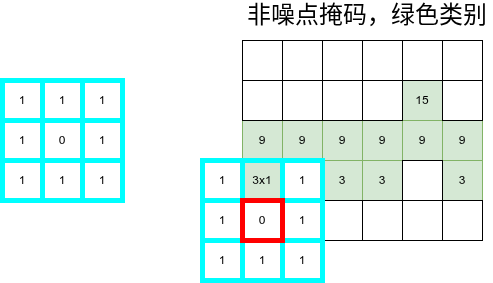

The diagram above was exported from draw.io. Its source (the exported page's mxGraphModel, read from the mxfile embedded in the PNG):
<mxGraphModel dx="1414" dy="875" grid="1" gridSize="10" guides="1" tooltips="1" connect="1" arrows="1" fold="1" page="1" pageScale="1" pageWidth="827" pageHeight="1169" math="0" shadow="0">
  <root>
    <mxCell id="0" />
    <mxCell id="1" parent="0" />
    <mxCell id="zL-pFezhHrrC8U8Nq1zh-11" parent="1" style="whiteSpace=wrap;html=1;aspect=fixed;fillColor=#d5e8d4;strokeColor=#82b366;" value="15" vertex="1">
      <mxGeometry height="40" width="40" x="480" y="320" as="geometry" />
    </mxCell>
    <mxCell id="zL-pFezhHrrC8U8Nq1zh-13" parent="1" style="whiteSpace=wrap;html=1;aspect=fixed;fillColor=#d5e8d4;strokeColor=#82b366;" value="9" vertex="1">
      <mxGeometry height="40" width="40" x="320" y="360" as="geometry" />
    </mxCell>
    <mxCell id="zL-pFezhHrrC8U8Nq1zh-14" parent="1" style="whiteSpace=wrap;html=1;aspect=fixed;fillColor=#d5e8d4;strokeColor=#82b366;" value="9" vertex="1">
      <mxGeometry height="40" width="40" x="360" y="360" as="geometry" />
    </mxCell>
    <mxCell id="zL-pFezhHrrC8U8Nq1zh-15" parent="1" style="whiteSpace=wrap;html=1;aspect=fixed;fillColor=#d5e8d4;strokeColor=#82b366;" value="9" vertex="1">
      <mxGeometry height="40" width="40" x="400" y="360" as="geometry" />
    </mxCell>
    <mxCell id="zL-pFezhHrrC8U8Nq1zh-16" parent="1" style="whiteSpace=wrap;html=1;aspect=fixed;fillColor=#d5e8d4;strokeColor=#82b366;" value="9" vertex="1">
      <mxGeometry height="40" width="40" x="440" y="360" as="geometry" />
    </mxCell>
    <mxCell id="zL-pFezhHrrC8U8Nq1zh-17" parent="1" style="whiteSpace=wrap;html=1;aspect=fixed;fillColor=#d5e8d4;strokeColor=#82b366;" value="9" vertex="1">
      <mxGeometry height="40" width="40" x="480" y="360" as="geometry" />
    </mxCell>
    <mxCell id="zL-pFezhHrrC8U8Nq1zh-18" parent="1" style="whiteSpace=wrap;html=1;aspect=fixed;fillColor=#d5e8d4;strokeColor=#82b366;" value="9" vertex="1">
      <mxGeometry height="40" width="40" x="520" y="360" as="geometry" />
    </mxCell>
    <mxCell id="zL-pFezhHrrC8U8Nq1zh-19" parent="1" style="whiteSpace=wrap;html=1;aspect=fixed;fillColor=#d5e8d4;strokeColor=#82b366;" value="" vertex="1">
      <mxGeometry height="40" width="40" x="320" y="400" as="geometry" />
    </mxCell>
    <mxCell id="zL-pFezhHrrC8U8Nq1zh-20" parent="1" style="whiteSpace=wrap;html=1;aspect=fixed;fillColor=#d5e8d4;strokeColor=#82b366;" value="3" vertex="1">
      <mxGeometry height="40" width="40" x="400" y="400" as="geometry" />
    </mxCell>
    <mxCell id="zL-pFezhHrrC8U8Nq1zh-21" parent="1" style="whiteSpace=wrap;html=1;aspect=fixed;fillColor=#d5e8d4;strokeColor=#82b366;" value="3" vertex="1">
      <mxGeometry height="40" width="40" x="440" y="400" as="geometry" />
    </mxCell>
    <mxCell id="zL-pFezhHrrC8U8Nq1zh-22" parent="1" style="whiteSpace=wrap;html=1;aspect=fixed;fillColor=#d5e8d4;strokeColor=#82b366;" value="3" vertex="1">
      <mxGeometry height="40" width="40" x="520" y="400" as="geometry" />
    </mxCell>
    <mxCell id="zL-pFezhHrrC8U8Nq1zh-24" parent="1" style="text;html=1;whiteSpace=wrap;strokeColor=none;fillColor=none;align=center;verticalAlign=middle;rounded=0;" value="&lt;font style=&quot;font-size: 24px;&quot;&gt;非噪点掩码，绿色类别&lt;/font&gt;" vertex="1">
      <mxGeometry height="30" width="250" x="320" y="240" as="geometry" />
    </mxCell>
    <mxCell id="zL-pFezhHrrC8U8Nq1zh-25" parent="1" style="whiteSpace=wrap;html=1;aspect=fixed;" value="" vertex="1">
      <mxGeometry height="40" width="40" x="320" y="440" as="geometry" />
    </mxCell>
    <mxCell id="zL-pFezhHrrC8U8Nq1zh-26" parent="1" style="whiteSpace=wrap;html=1;aspect=fixed;" value="" vertex="1">
      <mxGeometry height="40" width="40" x="360" y="400" as="geometry" />
    </mxCell>
    <mxCell id="zL-pFezhHrrC8U8Nq1zh-27" parent="1" style="whiteSpace=wrap;html=1;aspect=fixed;" value="" vertex="1">
      <mxGeometry height="40" width="40" x="360" y="440" as="geometry" />
    </mxCell>
    <mxCell id="zL-pFezhHrrC8U8Nq1zh-28" parent="1" style="whiteSpace=wrap;html=1;aspect=fixed;" value="" vertex="1">
      <mxGeometry height="40" width="40" x="400" y="440" as="geometry" />
    </mxCell>
    <mxCell id="zL-pFezhHrrC8U8Nq1zh-29" parent="1" style="whiteSpace=wrap;html=1;aspect=fixed;" value="" vertex="1">
      <mxGeometry height="40" width="40" x="440" y="440" as="geometry" />
    </mxCell>
    <mxCell id="zL-pFezhHrrC8U8Nq1zh-30" parent="1" style="whiteSpace=wrap;html=1;aspect=fixed;" value="" vertex="1">
      <mxGeometry height="40" width="40" x="480" y="440" as="geometry" />
    </mxCell>
    <mxCell id="zL-pFezhHrrC8U8Nq1zh-31" parent="1" style="whiteSpace=wrap;html=1;aspect=fixed;" value="" vertex="1">
      <mxGeometry height="40" width="40" x="520" y="440" as="geometry" />
    </mxCell>
    <mxCell id="zL-pFezhHrrC8U8Nq1zh-32" parent="1" style="whiteSpace=wrap;html=1;aspect=fixed;" value="" vertex="1">
      <mxGeometry height="40" width="40" x="480" y="400" as="geometry" />
    </mxCell>
    <mxCell id="zL-pFezhHrrC8U8Nq1zh-33" parent="1" style="whiteSpace=wrap;html=1;aspect=fixed;" value="" vertex="1">
      <mxGeometry height="40" width="40" x="320" y="280" as="geometry" />
    </mxCell>
    <mxCell id="zL-pFezhHrrC8U8Nq1zh-34" parent="1" style="whiteSpace=wrap;html=1;aspect=fixed;" value="" vertex="1">
      <mxGeometry height="40" width="40" x="360" y="280" as="geometry" />
    </mxCell>
    <mxCell id="zL-pFezhHrrC8U8Nq1zh-35" parent="1" style="whiteSpace=wrap;html=1;aspect=fixed;" value="" vertex="1">
      <mxGeometry height="40" width="40" x="400" y="280" as="geometry" />
    </mxCell>
    <mxCell id="zL-pFezhHrrC8U8Nq1zh-36" parent="1" style="whiteSpace=wrap;html=1;aspect=fixed;" value="" vertex="1">
      <mxGeometry height="40" width="40" x="440" y="280" as="geometry" />
    </mxCell>
    <mxCell id="zL-pFezhHrrC8U8Nq1zh-37" parent="1" style="whiteSpace=wrap;html=1;aspect=fixed;" value="" vertex="1">
      <mxGeometry height="40" width="40" x="480" y="280" as="geometry" />
    </mxCell>
    <mxCell id="zL-pFezhHrrC8U8Nq1zh-38" parent="1" style="whiteSpace=wrap;html=1;aspect=fixed;" value="" vertex="1">
      <mxGeometry height="40" width="40" x="520" y="280" as="geometry" />
    </mxCell>
    <mxCell id="zL-pFezhHrrC8U8Nq1zh-39" parent="1" style="whiteSpace=wrap;html=1;aspect=fixed;" value="" vertex="1">
      <mxGeometry height="40" width="40" x="520" y="320" as="geometry" />
    </mxCell>
    <mxCell id="zL-pFezhHrrC8U8Nq1zh-40" parent="1" style="whiteSpace=wrap;html=1;aspect=fixed;" value="" vertex="1">
      <mxGeometry height="40" width="40" x="320" y="320" as="geometry" />
    </mxCell>
    <mxCell id="zL-pFezhHrrC8U8Nq1zh-41" parent="1" style="whiteSpace=wrap;html=1;aspect=fixed;" value="" vertex="1">
      <mxGeometry height="40" width="40" x="360" y="320" as="geometry" />
    </mxCell>
    <mxCell id="zL-pFezhHrrC8U8Nq1zh-42" parent="1" style="whiteSpace=wrap;html=1;aspect=fixed;" value="" vertex="1">
      <mxGeometry height="40" width="40" x="400" y="320" as="geometry" />
    </mxCell>
    <mxCell id="zL-pFezhHrrC8U8Nq1zh-43" parent="1" style="whiteSpace=wrap;html=1;aspect=fixed;" value="" vertex="1">
      <mxGeometry height="40" width="40" x="440" y="320" as="geometry" />
    </mxCell>
    <mxCell id="NATEH_F3C4YtkOSrzQge-11" parent="1" style="whiteSpace=wrap;html=1;aspect=fixed;dashed=1;dashPattern=12 12;" value="" vertex="1">
      <mxGeometry height="40" width="40" x="280" y="400" as="geometry" />
    </mxCell>
    <mxCell id="NATEH_F3C4YtkOSrzQge-12" parent="1" style="whiteSpace=wrap;html=1;aspect=fixed;dashed=1;dashPattern=12 12;" value="" vertex="1">
      <mxGeometry height="40" width="40" x="280" y="440" as="geometry" />
    </mxCell>
    <mxCell id="NATEH_F3C4YtkOSrzQge-13" parent="1" style="whiteSpace=wrap;html=1;aspect=fixed;dashed=1;dashPattern=12 12;" value="" vertex="1">
      <mxGeometry height="40" width="40" x="280" y="480" as="geometry" />
    </mxCell>
    <mxCell id="NATEH_F3C4YtkOSrzQge-14" parent="1" style="whiteSpace=wrap;html=1;aspect=fixed;dashed=1;dashPattern=12 12;" value="" vertex="1">
      <mxGeometry height="40" width="40" x="320" y="480" as="geometry" />
    </mxCell>
    <mxCell id="NATEH_F3C4YtkOSrzQge-15" parent="1" style="whiteSpace=wrap;html=1;aspect=fixed;dashed=1;dashPattern=12 12;" value="" vertex="1">
      <mxGeometry height="40" width="40" x="360" y="480" as="geometry" />
    </mxCell>
    <mxCell id="NATEH_F3C4YtkOSrzQge-1" parent="1" style="whiteSpace=wrap;html=1;aspect=fixed;strokeColor=#00FFFF;strokeWidth=5;fillColor=none;" value="1" vertex="1">
      <mxGeometry height="40" width="40" x="80" y="320" as="geometry" />
    </mxCell>
    <mxCell id="NATEH_F3C4YtkOSrzQge-2" parent="1" style="whiteSpace=wrap;html=1;aspect=fixed;strokeColor=#00FFFF;strokeWidth=5;fillColor=none;" value="1" vertex="1">
      <mxGeometry height="40" width="40" x="120" y="320" as="geometry" />
    </mxCell>
    <mxCell id="NATEH_F3C4YtkOSrzQge-3" parent="1" style="whiteSpace=wrap;html=1;aspect=fixed;strokeColor=#00FFFF;strokeWidth=5;fillColor=none;" value="1" vertex="1">
      <mxGeometry height="40" width="40" x="160" y="320" as="geometry" />
    </mxCell>
    <mxCell id="NATEH_F3C4YtkOSrzQge-4" parent="1" style="whiteSpace=wrap;html=1;aspect=fixed;strokeColor=#00FFFF;strokeWidth=5;fillColor=none;" value="1" vertex="1">
      <mxGeometry height="40" width="40" x="80" y="360" as="geometry" />
    </mxCell>
    <mxCell id="NATEH_F3C4YtkOSrzQge-5" parent="1" style="whiteSpace=wrap;html=1;aspect=fixed;strokeColor=#00FFFF;strokeWidth=5;fillColor=none;" value="0" vertex="1">
      <mxGeometry height="40" width="40" x="120" y="360" as="geometry" />
    </mxCell>
    <mxCell id="NATEH_F3C4YtkOSrzQge-6" parent="1" style="whiteSpace=wrap;html=1;aspect=fixed;strokeColor=#00FFFF;strokeWidth=5;fillColor=none;" value="1" vertex="1">
      <mxGeometry height="40" width="40" x="160" y="360" as="geometry" />
    </mxCell>
    <mxCell id="NATEH_F3C4YtkOSrzQge-7" parent="1" style="whiteSpace=wrap;html=1;aspect=fixed;strokeColor=#00FFFF;strokeWidth=5;fillColor=none;" value="1" vertex="1">
      <mxGeometry height="40" width="40" x="80" y="400" as="geometry" />
    </mxCell>
    <mxCell id="NATEH_F3C4YtkOSrzQge-8" parent="1" style="whiteSpace=wrap;html=1;aspect=fixed;strokeColor=#00FFFF;strokeWidth=5;fillColor=none;" value="1" vertex="1">
      <mxGeometry height="40" width="40" x="120" y="400" as="geometry" />
    </mxCell>
    <mxCell id="NATEH_F3C4YtkOSrzQge-9" parent="1" style="whiteSpace=wrap;html=1;aspect=fixed;strokeColor=#00FFFF;strokeWidth=5;fillColor=none;" value="1" vertex="1">
      <mxGeometry height="40" width="40" x="160" y="400" as="geometry" />
    </mxCell>
    <mxCell id="NATEH_F3C4YtkOSrzQge-16" parent="1" style="whiteSpace=wrap;html=1;aspect=fixed;strokeColor=#00FFFF;strokeWidth=5;fillColor=none;" value="1" vertex="1">
      <mxGeometry height="40" width="40" x="280" y="400" as="geometry" />
    </mxCell>
    <mxCell id="NATEH_F3C4YtkOSrzQge-17" parent="1" style="whiteSpace=wrap;html=1;aspect=fixed;strokeColor=#00FFFF;strokeWidth=5;fillColor=none;" value="3x1" vertex="1">
      <mxGeometry height="40" width="40" x="320" y="400" as="geometry" />
    </mxCell>
    <mxCell id="NATEH_F3C4YtkOSrzQge-18" parent="1" style="whiteSpace=wrap;html=1;aspect=fixed;strokeColor=#00FFFF;strokeWidth=5;fillColor=none;" value="1" vertex="1">
      <mxGeometry height="40" width="40" x="360" y="400" as="geometry" />
    </mxCell>
    <mxCell id="NATEH_F3C4YtkOSrzQge-19" parent="1" style="whiteSpace=wrap;html=1;aspect=fixed;strokeColor=#00FFFF;strokeWidth=5;fillColor=none;" value="1" vertex="1">
      <mxGeometry height="40" width="40" x="280" y="440" as="geometry" />
    </mxCell>
    <mxCell id="NATEH_F3C4YtkOSrzQge-21" parent="1" style="whiteSpace=wrap;html=1;aspect=fixed;strokeColor=#00FFFF;strokeWidth=5;fillColor=none;" value="1" vertex="1">
      <mxGeometry height="40" width="40" x="360" y="440" as="geometry" />
    </mxCell>
    <mxCell id="NATEH_F3C4YtkOSrzQge-22" parent="1" style="whiteSpace=wrap;html=1;aspect=fixed;strokeColor=#00FFFF;strokeWidth=5;fillColor=none;" value="1" vertex="1">
      <mxGeometry height="40" width="40" x="280" y="480" as="geometry" />
    </mxCell>
    <mxCell id="NATEH_F3C4YtkOSrzQge-23" parent="1" style="whiteSpace=wrap;html=1;aspect=fixed;strokeColor=#00FFFF;strokeWidth=5;fillColor=none;" value="1" vertex="1">
      <mxGeometry height="40" width="40" x="320" y="480" as="geometry" />
    </mxCell>
    <mxCell id="NATEH_F3C4YtkOSrzQge-24" parent="1" style="whiteSpace=wrap;html=1;aspect=fixed;strokeColor=#00FFFF;strokeWidth=5;fillColor=none;" value="1" vertex="1">
      <mxGeometry height="40" width="40" x="360" y="480" as="geometry" />
    </mxCell>
    <mxCell id="NATEH_F3C4YtkOSrzQge-20" parent="1" style="whiteSpace=wrap;html=1;aspect=fixed;strokeColor=#FF0000;strokeWidth=5;fillColor=none;" value="0" vertex="1">
      <mxGeometry height="40" width="40" x="320" y="440" as="geometry" />
    </mxCell>
  </root>
</mxGraphModel>